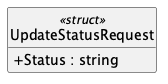

The diagram above was rendered by PlantUML. Its source (embedded in the PNG):
@startuml BranchUpdateStatusRequest
hide empty members
hide circle
skinparam shadowing false
skinparam classAttributeIconSize 0
class UpdateStatusRequest <<struct>> {
  + Status : string
}
@enduml